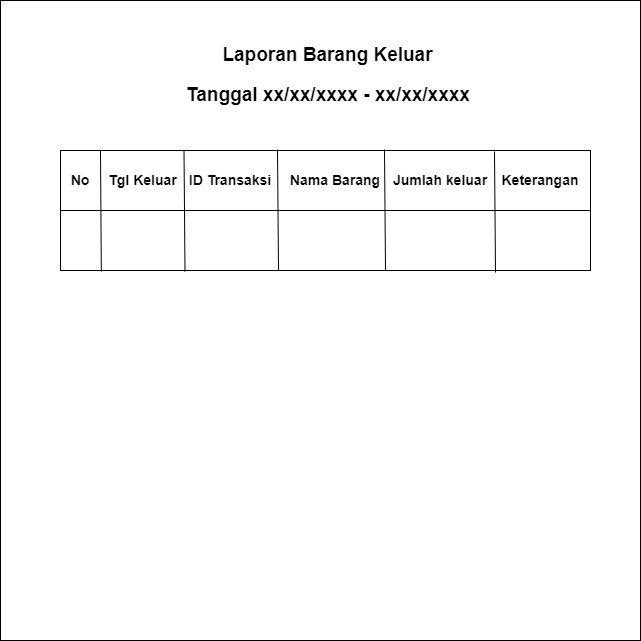

The diagram above was exported from draw.io. Its source (the exported page's mxGraphModel, read from the mxfile embedded in the PNG):
<mxGraphModel dx="880" dy="468" grid="1" gridSize="10" guides="1" tooltips="1" connect="1" arrows="1" fold="1" page="1" pageScale="1" pageWidth="850" pageHeight="1100" math="0" shadow="0">
  <root>
    <mxCell id="0" />
    <mxCell id="1" parent="0" />
    <mxCell id="5fnWxdeyH19yAvI2YE2N-1" value="" style="rounded=0;whiteSpace=wrap;html=1;" vertex="1" parent="1">
      <mxGeometry x="160" y="40" width="640" height="640" as="geometry" />
    </mxCell>
    <mxCell id="5fnWxdeyH19yAvI2YE2N-2" value="Laporan Barang Keluar" style="text;html=1;strokeColor=none;fillColor=none;align=center;verticalAlign=middle;whiteSpace=wrap;rounded=0;fontStyle=1;fontSize=19;" vertex="1" parent="1">
      <mxGeometry x="380" y="80" width="215" height="30" as="geometry" />
    </mxCell>
    <mxCell id="5fnWxdeyH19yAvI2YE2N-70" value="Tanggal xx/xx/xxxx - xx/xx/xxxx" style="text;html=1;strokeColor=none;fillColor=none;align=center;verticalAlign=middle;whiteSpace=wrap;rounded=0;fontStyle=1;fontSize=19;" vertex="1" parent="1">
      <mxGeometry x="307.5" y="120" width="360" height="30" as="geometry" />
    </mxCell>
    <mxCell id="5fnWxdeyH19yAvI2YE2N-71" value="" style="rounded=0;whiteSpace=wrap;html=1;" vertex="1" parent="1">
      <mxGeometry x="220" y="190" width="530" height="120" as="geometry" />
    </mxCell>
    <mxCell id="5fnWxdeyH19yAvI2YE2N-72" value="" style="rounded=0;whiteSpace=wrap;html=1;" vertex="1" parent="1">
      <mxGeometry x="220" y="190" width="530" height="60" as="geometry" />
    </mxCell>
    <mxCell id="5fnWxdeyH19yAvI2YE2N-73" value="No" style="text;html=1;strokeColor=none;fillColor=none;align=center;verticalAlign=middle;whiteSpace=wrap;rounded=0;fontSize=14;fontStyle=1" vertex="1" parent="1">
      <mxGeometry x="225" y="205" width="30" height="30" as="geometry" />
    </mxCell>
    <mxCell id="5fnWxdeyH19yAvI2YE2N-75" value="Tgl Keluar" style="text;html=1;strokeColor=none;fillColor=none;align=center;verticalAlign=middle;whiteSpace=wrap;rounded=0;fontSize=14;fontStyle=1" vertex="1" parent="1">
      <mxGeometry x="266" y="205" width="72.5" height="30" as="geometry" />
    </mxCell>
    <mxCell id="5fnWxdeyH19yAvI2YE2N-76" value="ID Transaksi" style="text;html=1;strokeColor=none;fillColor=none;align=center;verticalAlign=middle;whiteSpace=wrap;rounded=0;fontSize=14;fontStyle=1" vertex="1" parent="1">
      <mxGeometry x="340" y="192.5" width="100" height="55" as="geometry" />
    </mxCell>
    <mxCell id="5fnWxdeyH19yAvI2YE2N-77" value="Nama Barang" style="text;html=1;strokeColor=none;fillColor=none;align=center;verticalAlign=middle;whiteSpace=wrap;rounded=0;fontSize=14;fontStyle=1" vertex="1" parent="1">
      <mxGeometry x="440" y="205" width="110" height="30" as="geometry" />
    </mxCell>
    <mxCell id="5fnWxdeyH19yAvI2YE2N-78" value="Jumlah keluar" style="text;html=1;strokeColor=none;fillColor=none;align=center;verticalAlign=middle;whiteSpace=wrap;rounded=0;fontSize=14;fontStyle=1" vertex="1" parent="1">
      <mxGeometry x="550" y="205" width="100" height="30" as="geometry" />
    </mxCell>
    <mxCell id="5fnWxdeyH19yAvI2YE2N-79" value="" style="endArrow=none;html=1;rounded=0;exitX=0.077;exitY=1.008;exitDx=0;exitDy=0;exitPerimeter=0;" edge="1" parent="1" source="5fnWxdeyH19yAvI2YE2N-71">
      <mxGeometry width="50" height="50" relative="1" as="geometry">
        <mxPoint x="210" y="240" as="sourcePoint" />
        <mxPoint x="260" y="190" as="targetPoint" />
      </mxGeometry>
    </mxCell>
    <mxCell id="5fnWxdeyH19yAvI2YE2N-80" value="" style="endArrow=none;html=1;rounded=0;exitX=0.077;exitY=1.008;exitDx=0;exitDy=0;exitPerimeter=0;" edge="1" parent="1">
      <mxGeometry width="50" height="50" relative="1" as="geometry">
        <mxPoint x="344.5" y="311" as="sourcePoint" />
        <mxPoint x="343.5" y="190" as="targetPoint" />
      </mxGeometry>
    </mxCell>
    <mxCell id="5fnWxdeyH19yAvI2YE2N-82" value="" style="endArrow=none;html=1;rounded=0;exitX=0.077;exitY=1.008;exitDx=0;exitDy=0;exitPerimeter=0;" edge="1" parent="1">
      <mxGeometry width="50" height="50" relative="1" as="geometry">
        <mxPoint x="438" y="310" as="sourcePoint" />
        <mxPoint x="437" y="189" as="targetPoint" />
      </mxGeometry>
    </mxCell>
    <mxCell id="5fnWxdeyH19yAvI2YE2N-83" value="" style="endArrow=none;html=1;rounded=0;exitX=0.077;exitY=1.008;exitDx=0;exitDy=0;exitPerimeter=0;" edge="1" parent="1">
      <mxGeometry width="50" height="50" relative="1" as="geometry">
        <mxPoint x="545" y="310" as="sourcePoint" />
        <mxPoint x="544" y="189" as="targetPoint" />
      </mxGeometry>
    </mxCell>
    <mxCell id="5fnWxdeyH19yAvI2YE2N-85" value="Keterangan" style="text;html=1;strokeColor=none;fillColor=none;align=center;verticalAlign=middle;whiteSpace=wrap;rounded=0;fontSize=14;fontStyle=1" vertex="1" parent="1">
      <mxGeometry x="650" y="205" width="100" height="30" as="geometry" />
    </mxCell>
    <mxCell id="5fnWxdeyH19yAvI2YE2N-89" value="" style="endArrow=none;html=1;rounded=0;exitX=0.077;exitY=1.008;exitDx=0;exitDy=0;exitPerimeter=0;" edge="1" parent="1">
      <mxGeometry width="50" height="50" relative="1" as="geometry">
        <mxPoint x="655" y="312" as="sourcePoint" />
        <mxPoint x="654" y="191" as="targetPoint" />
      </mxGeometry>
    </mxCell>
  </root>
</mxGraphModel>